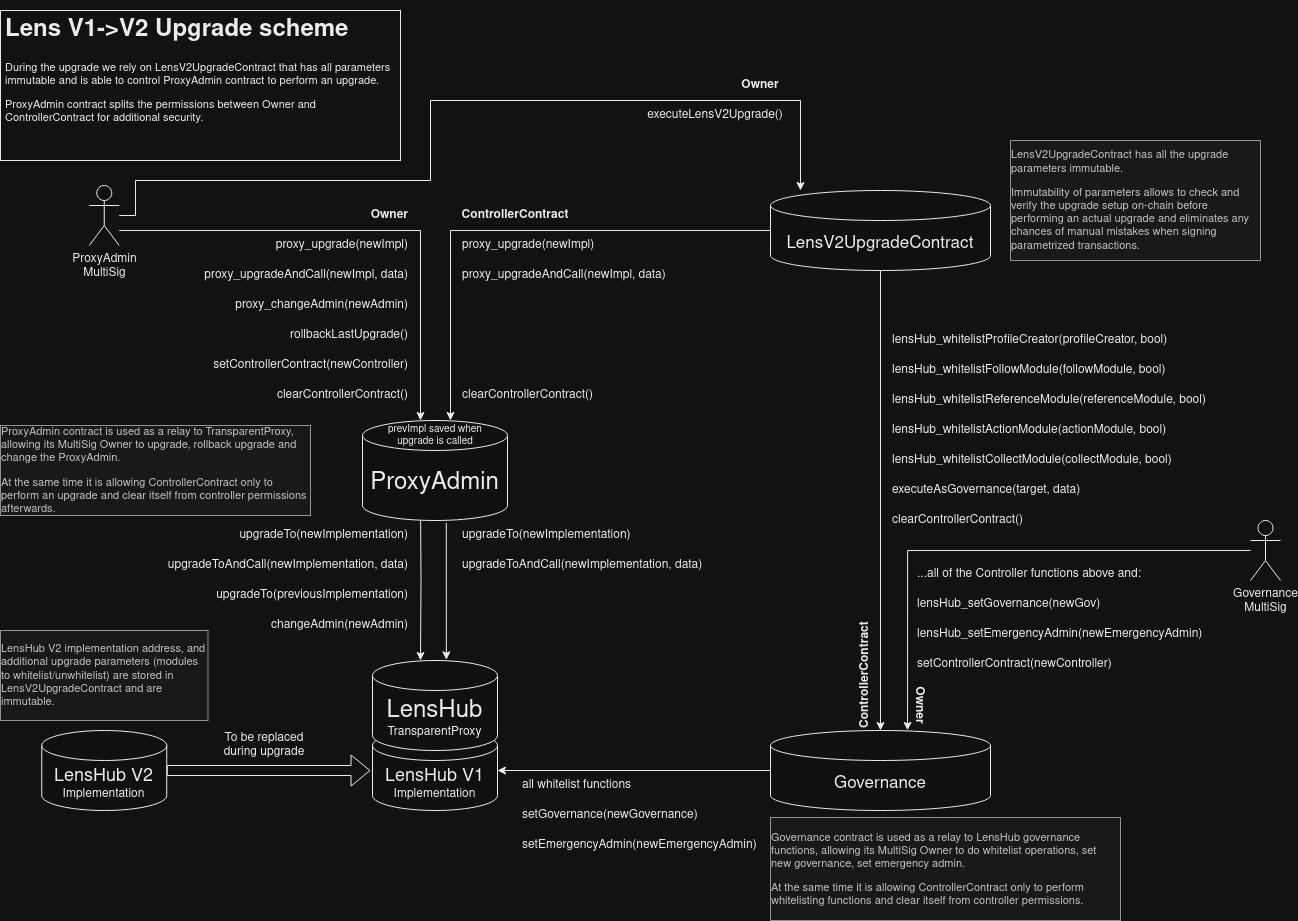

The diagram above was exported from draw.io. Its source (the exported page's mxGraphModel, read from the mxfile embedded in the PNG):
<mxGraphModel dx="1434" dy="722" grid="1" gridSize="10" guides="1" tooltips="1" connect="1" arrows="1" fold="1" page="1" pageScale="1" pageWidth="1169" pageHeight="827" math="0" shadow="0">
  <root>
    <mxCell id="0" />
    <mxCell id="1" parent="0" />
    <mxCell id="F-13JGkNAmGBTd9SXbjp-1" value="&lt;font style=&quot;font-size: 18px;&quot;&gt;LensHub V1&lt;/font&gt;&lt;br&gt;Implementation" style="shape=cylinder3;whiteSpace=wrap;html=1;boundedLbl=1;backgroundOutline=1;size=15;" parent="1" vertex="1">
      <mxGeometry x="412" y="740" width="125" height="80" as="geometry" />
    </mxCell>
    <mxCell id="3ABF6et-Pi-yKOBdx9oS-1" value="&lt;font style=&quot;font-size: 24px;&quot;&gt;LensHub&lt;/font&gt;&lt;br&gt;TransparentProxy" style="shape=cylinder3;whiteSpace=wrap;html=1;boundedLbl=1;backgroundOutline=1;size=15;" parent="1" vertex="1">
      <mxGeometry x="412" y="670" width="125" height="90" as="geometry" />
    </mxCell>
    <mxCell id="F-13JGkNAmGBTd9SXbjp-7" style="edgeStyle=orthogonalEdgeStyle;rounded=0;orthogonalLoop=1;jettySize=auto;html=1;" parent="1" source="F-13JGkNAmGBTd9SXbjp-2" target="F-13JGkNAmGBTd9SXbjp-5" edge="1">
      <mxGeometry relative="1" as="geometry">
        <Array as="points">
          <mxPoint x="460" y="240" />
        </Array>
      </mxGeometry>
    </mxCell>
    <mxCell id="F-13JGkNAmGBTd9SXbjp-2" value="ProxyAdmin&lt;br&gt;MultiSig" style="shape=umlActor;verticalLabelPosition=bottom;verticalAlign=top;html=1;outlineConnect=0;" parent="1" vertex="1">
      <mxGeometry x="128.75" y="195" width="30" height="60" as="geometry" />
    </mxCell>
    <mxCell id="F-13JGkNAmGBTd9SXbjp-6" style="edgeStyle=orthogonalEdgeStyle;rounded=0;orthogonalLoop=1;jettySize=auto;html=1;entryX=0.384;entryY=0;entryDx=0;entryDy=0;entryPerimeter=0;" parent="1" target="3ABF6et-Pi-yKOBdx9oS-1" edge="1">
      <mxGeometry relative="1" as="geometry">
        <mxPoint x="460.02857142857147" y="510" as="sourcePoint" />
        <mxPoint x="460" y="650" as="targetPoint" />
        <Array as="points" />
      </mxGeometry>
    </mxCell>
    <mxCell id="F-13JGkNAmGBTd9SXbjp-5" value="&lt;font style=&quot;font-size: 24px;&quot;&gt;ProxyAdmin&lt;/font&gt;" style="shape=cylinder3;whiteSpace=wrap;html=1;boundedLbl=1;backgroundOutline=1;size=15;" parent="1" vertex="1">
      <mxGeometry x="402" y="430" width="145" height="100" as="geometry" />
    </mxCell>
    <mxCell id="F-13JGkNAmGBTd9SXbjp-8" value="Owner" style="text;html=1;strokeColor=none;fillColor=none;align=right;verticalAlign=middle;whiteSpace=wrap;rounded=0;fontStyle=1" parent="1" vertex="1">
      <mxGeometry x="390" y="210" width="60" height="30" as="geometry" />
    </mxCell>
    <mxCell id="F-13JGkNAmGBTd9SXbjp-11" style="edgeStyle=orthogonalEdgeStyle;rounded=0;orthogonalLoop=1;jettySize=auto;html=1;" parent="1" source="F-13JGkNAmGBTd9SXbjp-10" target="F-13JGkNAmGBTd9SXbjp-5" edge="1">
      <mxGeometry relative="1" as="geometry">
        <Array as="points">
          <mxPoint x="490" y="240" />
        </Array>
      </mxGeometry>
    </mxCell>
    <mxCell id="F-13JGkNAmGBTd9SXbjp-48" style="edgeStyle=orthogonalEdgeStyle;rounded=0;orthogonalLoop=1;jettySize=auto;html=1;" parent="1" source="F-13JGkNAmGBTd9SXbjp-10" target="F-13JGkNAmGBTd9SXbjp-46" edge="1">
      <mxGeometry relative="1" as="geometry" />
    </mxCell>
    <mxCell id="F-13JGkNAmGBTd9SXbjp-10" value="&lt;font style=&quot;&quot;&gt;&lt;font style=&quot;font-size: 17px;&quot;&gt;LensV2UpgradeContract&lt;/font&gt;&lt;br&gt;&lt;/font&gt;" style="shape=cylinder3;whiteSpace=wrap;html=1;boundedLbl=1;backgroundOutline=1;size=15;" parent="1" vertex="1">
      <mxGeometry x="810" y="200" width="220" height="80" as="geometry" />
    </mxCell>
    <mxCell id="F-13JGkNAmGBTd9SXbjp-12" value="ControllerContract" style="text;html=1;strokeColor=none;fillColor=none;align=center;verticalAlign=middle;whiteSpace=wrap;rounded=0;fontStyle=1" parent="1" vertex="1">
      <mxGeometry x="500" y="210" width="110" height="30" as="geometry" />
    </mxCell>
    <mxCell id="F-13JGkNAmGBTd9SXbjp-14" style="edgeStyle=orthogonalEdgeStyle;rounded=0;orthogonalLoop=1;jettySize=auto;html=1;" parent="1" source="F-13JGkNAmGBTd9SXbjp-2" target="F-13JGkNAmGBTd9SXbjp-10" edge="1">
      <mxGeometry relative="1" as="geometry">
        <Array as="points">
          <mxPoint x="175" y="190" />
          <mxPoint x="470" y="190" />
          <mxPoint x="470" y="110" />
          <mxPoint x="840" y="110" />
        </Array>
      </mxGeometry>
    </mxCell>
    <mxCell id="F-13JGkNAmGBTd9SXbjp-49" style="edgeStyle=orthogonalEdgeStyle;rounded=0;orthogonalLoop=1;jettySize=auto;html=1;entryX=0.623;entryY=-0.002;entryDx=0;entryDy=0;entryPerimeter=0;" parent="1" source="F-13JGkNAmGBTd9SXbjp-13" target="F-13JGkNAmGBTd9SXbjp-46" edge="1">
      <mxGeometry relative="1" as="geometry" />
    </mxCell>
    <mxCell id="F-13JGkNAmGBTd9SXbjp-13" value="Governance&lt;br&gt;MultiSig" style="shape=umlActor;verticalLabelPosition=bottom;verticalAlign=top;html=1;outlineConnect=0;" parent="1" vertex="1">
      <mxGeometry x="1290" y="530" width="30" height="60" as="geometry" />
    </mxCell>
    <mxCell id="F-13JGkNAmGBTd9SXbjp-15" value="Owner" style="text;html=1;strokeColor=none;fillColor=none;align=center;verticalAlign=middle;whiteSpace=wrap;rounded=0;fontStyle=1" parent="1" vertex="1">
      <mxGeometry x="770" y="80" width="60" height="30" as="geometry" />
    </mxCell>
    <mxCell id="F-13JGkNAmGBTd9SXbjp-16" value="executeLensV2Upgrade()" style="text;html=1;strokeColor=none;fillColor=none;align=center;verticalAlign=middle;whiteSpace=wrap;rounded=0;" parent="1" vertex="1">
      <mxGeometry x="680" y="110" width="150" height="30" as="geometry" />
    </mxCell>
    <mxCell id="F-13JGkNAmGBTd9SXbjp-18" value="proxy_upgrade(newImpl)" style="text;html=1;strokeColor=none;fillColor=none;align=left;verticalAlign=middle;whiteSpace=wrap;rounded=0;" parent="1" vertex="1">
      <mxGeometry x="500" y="240" width="150" height="30" as="geometry" />
    </mxCell>
    <mxCell id="F-13JGkNAmGBTd9SXbjp-19" value="proxy_upgradeAndCall(newImpl, data)" style="text;html=1;strokeColor=none;fillColor=none;align=left;verticalAlign=middle;whiteSpace=wrap;rounded=0;" parent="1" vertex="1">
      <mxGeometry x="500" y="270" width="210" height="30" as="geometry" />
    </mxCell>
    <mxCell id="F-13JGkNAmGBTd9SXbjp-20" value="proxy_upgrade(newImpl)" style="text;html=1;strokeColor=none;fillColor=none;align=right;verticalAlign=middle;whiteSpace=wrap;rounded=0;" parent="1" vertex="1">
      <mxGeometry x="300" y="240" width="150" height="30" as="geometry" />
    </mxCell>
    <mxCell id="F-13JGkNAmGBTd9SXbjp-22" value="proxy_upgradeAndCall(newImpl, data)" style="text;html=1;strokeColor=none;fillColor=none;align=right;verticalAlign=middle;whiteSpace=wrap;rounded=0;" parent="1" vertex="1">
      <mxGeometry x="240" y="270" width="210" height="30" as="geometry" />
    </mxCell>
    <mxCell id="F-13JGkNAmGBTd9SXbjp-23" value="proxy_changeAdmin(newAdmin)" style="text;html=1;strokeColor=none;fillColor=none;align=right;verticalAlign=middle;whiteSpace=wrap;rounded=0;" parent="1" vertex="1">
      <mxGeometry x="270" y="300" width="180" height="30" as="geometry" />
    </mxCell>
    <mxCell id="F-13JGkNAmGBTd9SXbjp-24" value="rollbackLastUpgrade()" style="text;html=1;strokeColor=none;fillColor=none;align=right;verticalAlign=middle;whiteSpace=wrap;rounded=0;" parent="1" vertex="1">
      <mxGeometry x="300" y="330" width="150" height="30" as="geometry" />
    </mxCell>
    <mxCell id="F-13JGkNAmGBTd9SXbjp-25" value="upgradeTo(previousImplementation)" style="text;html=1;strokeColor=none;fillColor=none;align=right;verticalAlign=middle;whiteSpace=wrap;rounded=0;" parent="1" vertex="1">
      <mxGeometry x="245" y="590" width="205" height="30" as="geometry" />
    </mxCell>
    <mxCell id="F-13JGkNAmGBTd9SXbjp-26" value="changeAdmin(newAdmin)" style="text;html=1;strokeColor=none;fillColor=none;align=right;verticalAlign=middle;whiteSpace=wrap;rounded=0;" parent="1" vertex="1">
      <mxGeometry x="245" y="620" width="205" height="30" as="geometry" />
    </mxCell>
    <mxCell id="F-13JGkNAmGBTd9SXbjp-28" value="upgradeTo(newImplementation)" style="text;html=1;strokeColor=none;fillColor=none;align=right;verticalAlign=middle;whiteSpace=wrap;rounded=0;" parent="1" vertex="1">
      <mxGeometry x="245" y="530" width="205" height="30" as="geometry" />
    </mxCell>
    <mxCell id="F-13JGkNAmGBTd9SXbjp-29" value="upgradeToAndCall(newImplementation, data)" style="text;html=1;strokeColor=none;fillColor=none;align=right;verticalAlign=middle;whiteSpace=wrap;rounded=0;" parent="1" vertex="1">
      <mxGeometry x="205" y="560" width="245" height="30" as="geometry" />
    </mxCell>
    <mxCell id="F-13JGkNAmGBTd9SXbjp-30" value="upgradeTo(newImplementation)" style="text;html=1;strokeColor=none;fillColor=none;align=left;verticalAlign=middle;whiteSpace=wrap;rounded=0;" parent="1" vertex="1">
      <mxGeometry x="500" y="530" width="205" height="30" as="geometry" />
    </mxCell>
    <mxCell id="F-13JGkNAmGBTd9SXbjp-31" value="upgradeToAndCall(newImplementation, data)" style="text;html=1;strokeColor=none;fillColor=none;align=left;verticalAlign=middle;whiteSpace=wrap;rounded=0;" parent="1" vertex="1">
      <mxGeometry x="500" y="560" width="245" height="30" as="geometry" />
    </mxCell>
    <mxCell id="F-13JGkNAmGBTd9SXbjp-33" value="prevImpl saved when upgrade is called" style="text;html=1;strokeColor=none;fillColor=none;align=center;verticalAlign=middle;whiteSpace=wrap;rounded=0;fontSize=10;" parent="1" vertex="1">
      <mxGeometry x="420.5" y="430" width="108" height="30" as="geometry" />
    </mxCell>
    <mxCell id="F-13JGkNAmGBTd9SXbjp-34" value="setControllerContract(newController)" style="text;html=1;strokeColor=none;fillColor=none;align=right;verticalAlign=middle;whiteSpace=wrap;rounded=0;" parent="1" vertex="1">
      <mxGeometry x="240" y="360" width="210" height="30" as="geometry" />
    </mxCell>
    <mxCell id="F-13JGkNAmGBTd9SXbjp-35" value="clearControllerContract()" style="text;html=1;strokeColor=none;fillColor=none;align=right;verticalAlign=middle;whiteSpace=wrap;rounded=0;" parent="1" vertex="1">
      <mxGeometry x="240" y="390" width="210" height="30" as="geometry" />
    </mxCell>
    <mxCell id="F-13JGkNAmGBTd9SXbjp-37" value="clearControllerContract()" style="text;html=1;strokeColor=none;fillColor=none;align=left;verticalAlign=middle;whiteSpace=wrap;rounded=0;" parent="1" vertex="1">
      <mxGeometry x="500" y="390" width="210" height="30" as="geometry" />
    </mxCell>
    <mxCell id="F-13JGkNAmGBTd9SXbjp-38" value="&lt;h1&gt;Lens V1-&amp;gt;V2 Upgrade scheme&lt;/h1&gt;&lt;p style=&quot;font-size: 11px;&quot;&gt;&lt;font style=&quot;font-size: 11px;&quot;&gt;During the upgrade we rely on LensV2UpgradeContract that has all parameters immutable and is able to control ProxyAdmin contract to perform an upgrade.&lt;/font&gt;&lt;/p&gt;&lt;p style=&quot;font-size: 11px;&quot;&gt;ProxyAdmin contract splits the permissions between Owner and ControllerContract for additional security.&amp;nbsp;&lt;/p&gt;" style="text;html=1;spacing=5;spacingTop=-20;whiteSpace=wrap;overflow=hidden;rounded=0;strokeColor=default;" parent="1" vertex="1">
      <mxGeometry x="40" y="20" width="400" height="150" as="geometry" />
    </mxCell>
    <mxCell id="F-13JGkNAmGBTd9SXbjp-39" value="" style="endArrow=classic;html=1;rounded=0;exitX=0.578;exitY=1.024;exitDx=0;exitDy=0;exitPerimeter=0;entryX=0.591;entryY=-0.008;entryDx=0;entryDy=0;entryPerimeter=0;" parent="1" source="F-13JGkNAmGBTd9SXbjp-5" target="3ABF6et-Pi-yKOBdx9oS-1" edge="1">
      <mxGeometry width="50" height="50" relative="1" as="geometry">
        <mxPoint x="540" y="440" as="sourcePoint" />
        <mxPoint x="590" y="390" as="targetPoint" />
      </mxGeometry>
    </mxCell>
    <mxCell id="F-13JGkNAmGBTd9SXbjp-40" value="&lt;p style=&quot;border-color: var(--border-color); text-align: left; font-size: 11px;&quot;&gt;&lt;font style=&quot;border-color: var(--border-color);&quot;&gt;ProxyAdmin contract is used as a relay to TransparentProxy, allowing its MultiSig Owner to upgrade, rollback upgrade and change the ProxyAdmin.&lt;/font&gt;&lt;/p&gt;&lt;p style=&quot;border-color: var(--border-color); text-align: left; font-size: 11px;&quot;&gt;&lt;font style=&quot;border-color: var(--border-color);&quot;&gt;At the same time it is allowing ControllerContract only to perform an upgrade and clear itself from controller permissions afterwards.&lt;/font&gt;&lt;/p&gt;" style="text;html=1;strokeColor=#666666;fillColor=#f5f5f5;align=center;verticalAlign=middle;whiteSpace=wrap;rounded=0;fontColor=#333333;" parent="1" vertex="1">
      <mxGeometry x="40" y="435" width="310" height="90" as="geometry" />
    </mxCell>
    <mxCell id="F-13JGkNAmGBTd9SXbjp-41" value="&lt;p style=&quot;border-color: var(--border-color); text-align: left; font-size: 11px;&quot;&gt;LensV2UpgradeContract has all the upgrade parameters immutable.&lt;/p&gt;&lt;p style=&quot;border-color: var(--border-color); text-align: left; font-size: 11px;&quot;&gt;Immutability of parameters allows to check and verify the upgrade setup on-chain before performing an actual upgrade and eliminates any chances of manual mistakes when signing parametrized transactions.&lt;br&gt;&lt;/p&gt;" style="text;html=1;strokeColor=#666666;fillColor=#f5f5f5;align=center;verticalAlign=middle;whiteSpace=wrap;rounded=0;fontColor=#333333;perimeterSpacing=0;" parent="1" vertex="1">
      <mxGeometry x="1050" y="150" width="250" height="120" as="geometry" />
    </mxCell>
    <mxCell id="F-13JGkNAmGBTd9SXbjp-42" value="&lt;font style=&quot;font-size: 18px;&quot;&gt;LensHub V2&lt;/font&gt;&lt;br&gt;Implementation" style="shape=cylinder3;whiteSpace=wrap;html=1;boundedLbl=1;backgroundOutline=1;size=15;" parent="1" vertex="1">
      <mxGeometry x="81.25" y="740" width="125" height="80" as="geometry" />
    </mxCell>
    <mxCell id="F-13JGkNAmGBTd9SXbjp-43" value="&lt;p style=&quot;border-color: var(--border-color); text-align: left; font-size: 11px;&quot;&gt;LensHub V2 implementation address, and additional upgrade parameters (modules to whitelist/unwhitelist) are stored in LensV2UpgradeContract and are immutable.&amp;nbsp;&lt;/p&gt;" style="text;html=1;strokeColor=#666666;fillColor=#f5f5f5;align=center;verticalAlign=middle;whiteSpace=wrap;rounded=0;fontColor=#333333;perimeterSpacing=0;" parent="1" vertex="1">
      <mxGeometry x="40" y="640" width="207.5" height="90" as="geometry" />
    </mxCell>
    <mxCell id="F-13JGkNAmGBTd9SXbjp-44" value="" style="shape=flexArrow;endArrow=classic;html=1;rounded=0;exitX=1;exitY=0.5;exitDx=0;exitDy=0;exitPerimeter=0;" parent="1" source="F-13JGkNAmGBTd9SXbjp-42" edge="1">
      <mxGeometry width="50" height="50" relative="1" as="geometry">
        <mxPoint x="530" y="520" as="sourcePoint" />
        <mxPoint x="410" y="780" as="targetPoint" />
      </mxGeometry>
    </mxCell>
    <mxCell id="F-13JGkNAmGBTd9SXbjp-45" value="To be replaced&lt;br&gt;during upgrade" style="text;html=1;strokeColor=none;fillColor=none;align=center;verticalAlign=middle;whiteSpace=wrap;rounded=0;" parent="1" vertex="1">
      <mxGeometry x="258" y="740" width="92" height="30" as="geometry" />
    </mxCell>
    <mxCell id="F-13JGkNAmGBTd9SXbjp-64" style="edgeStyle=orthogonalEdgeStyle;rounded=0;orthogonalLoop=1;jettySize=auto;html=1;" parent="1" source="F-13JGkNAmGBTd9SXbjp-46" target="F-13JGkNAmGBTd9SXbjp-1" edge="1">
      <mxGeometry relative="1" as="geometry" />
    </mxCell>
    <mxCell id="F-13JGkNAmGBTd9SXbjp-46" value="&lt;font style=&quot;&quot;&gt;&lt;font style=&quot;font-size: 17px;&quot;&gt;Governance&lt;/font&gt;&lt;br&gt;&lt;/font&gt;" style="shape=cylinder3;whiteSpace=wrap;html=1;boundedLbl=1;backgroundOutline=1;size=15;" parent="1" vertex="1">
      <mxGeometry x="810" y="740" width="220" height="80" as="geometry" />
    </mxCell>
    <mxCell id="F-13JGkNAmGBTd9SXbjp-50" value="Owner" style="text;html=1;strokeColor=none;fillColor=none;align=center;verticalAlign=middle;whiteSpace=wrap;rounded=0;fontStyle=1;rotation=90;" parent="1" vertex="1">
      <mxGeometry x="930" y="700" width="60" height="30" as="geometry" />
    </mxCell>
    <mxCell id="F-13JGkNAmGBTd9SXbjp-51" value="lensHub_setGovernance(newGov)" style="text;html=1;strokeColor=none;fillColor=none;align=left;verticalAlign=middle;whiteSpace=wrap;rounded=0;" parent="1" vertex="1">
      <mxGeometry x="955" y="599" width="190" height="30" as="geometry" />
    </mxCell>
    <mxCell id="F-13JGkNAmGBTd9SXbjp-52" value="lensHub_setEmergencyAdmin(newEmergencyAdmin)" style="text;html=1;strokeColor=none;fillColor=none;align=left;verticalAlign=middle;whiteSpace=wrap;rounded=0;" parent="1" vertex="1">
      <mxGeometry x="955" y="629" width="190" height="30" as="geometry" />
    </mxCell>
    <mxCell id="F-13JGkNAmGBTd9SXbjp-53" value="lensHub_whitelistProfileCreator(profileCreator, bool)" style="text;html=1;strokeColor=none;fillColor=none;align=left;verticalAlign=middle;whiteSpace=wrap;rounded=0;" parent="1" vertex="1">
      <mxGeometry x="930" y="335" width="285" height="30" as="geometry" />
    </mxCell>
    <mxCell id="F-13JGkNAmGBTd9SXbjp-54" value="lensHub_whitelistFollowModule(followModule, bool)" style="text;html=1;strokeColor=none;fillColor=none;align=left;verticalAlign=middle;whiteSpace=wrap;rounded=0;" parent="1" vertex="1">
      <mxGeometry x="930" y="365" width="285" height="30" as="geometry" />
    </mxCell>
    <mxCell id="F-13JGkNAmGBTd9SXbjp-55" value="lensHub_whitelistReferenceModule(referenceModule, bool)" style="text;html=1;strokeColor=none;fillColor=none;align=left;verticalAlign=middle;whiteSpace=wrap;rounded=0;" parent="1" vertex="1">
      <mxGeometry x="930" y="395" width="325" height="30" as="geometry" />
    </mxCell>
    <mxCell id="F-13JGkNAmGBTd9SXbjp-56" value="lensHub_whitelistActionModule(actionModule, bool)" style="text;html=1;strokeColor=none;fillColor=none;align=left;verticalAlign=middle;whiteSpace=wrap;rounded=0;" parent="1" vertex="1">
      <mxGeometry x="930" y="425" width="325" height="30" as="geometry" />
    </mxCell>
    <mxCell id="F-13JGkNAmGBTd9SXbjp-57" value="lensHub_whitelistCollectModule(collectModule, bool)" style="text;html=1;strokeColor=none;fillColor=none;align=left;verticalAlign=middle;whiteSpace=wrap;rounded=0;" parent="1" vertex="1">
      <mxGeometry x="930" y="455" width="325" height="30" as="geometry" />
    </mxCell>
    <mxCell id="F-13JGkNAmGBTd9SXbjp-58" value="executeAsGovernance(target, data)" style="text;html=1;strokeColor=none;fillColor=none;align=left;verticalAlign=middle;whiteSpace=wrap;rounded=0;" parent="1" vertex="1">
      <mxGeometry x="930" y="485" width="325" height="30" as="geometry" />
    </mxCell>
    <mxCell id="F-13JGkNAmGBTd9SXbjp-59" value="ControllerContract" style="text;html=1;strokeColor=none;fillColor=none;align=left;verticalAlign=middle;whiteSpace=wrap;rounded=0;fontStyle=1;rotation=-90;" parent="1" vertex="1">
      <mxGeometry x="830" y="650" width="150" height="30" as="geometry" />
    </mxCell>
    <mxCell id="F-13JGkNAmGBTd9SXbjp-60" value="...all of the Controller functions above and:" style="text;html=1;strokeColor=none;fillColor=none;align=left;verticalAlign=middle;whiteSpace=wrap;rounded=0;" parent="1" vertex="1">
      <mxGeometry x="955" y="569" width="245" height="30" as="geometry" />
    </mxCell>
    <mxCell id="F-13JGkNAmGBTd9SXbjp-61" value="setControllerContract(newController)" style="text;html=1;strokeColor=none;fillColor=none;align=left;verticalAlign=middle;whiteSpace=wrap;rounded=0;" parent="1" vertex="1">
      <mxGeometry x="955" y="659" width="190" height="30" as="geometry" />
    </mxCell>
    <mxCell id="F-13JGkNAmGBTd9SXbjp-62" value="clearControllerContract()" style="text;html=1;strokeColor=none;fillColor=none;align=left;verticalAlign=middle;whiteSpace=wrap;rounded=0;" parent="1" vertex="1">
      <mxGeometry x="930" y="515" width="210" height="30" as="geometry" />
    </mxCell>
    <mxCell id="F-13JGkNAmGBTd9SXbjp-65" value="all whitelist functions" style="text;html=1;strokeColor=none;fillColor=none;align=left;verticalAlign=middle;whiteSpace=wrap;rounded=0;" parent="1" vertex="1">
      <mxGeometry x="560" y="780" width="115" height="30" as="geometry" />
    </mxCell>
    <mxCell id="F-13JGkNAmGBTd9SXbjp-66" value="setGovernance(newGovernance)" style="text;html=1;strokeColor=none;fillColor=none;align=left;verticalAlign=middle;whiteSpace=wrap;rounded=0;" parent="1" vertex="1">
      <mxGeometry x="560" y="810" width="185" height="30" as="geometry" />
    </mxCell>
    <mxCell id="F-13JGkNAmGBTd9SXbjp-67" value="setEmergencyAdmin(newEmergencyAdmin)" style="text;html=1;strokeColor=none;fillColor=none;align=left;verticalAlign=middle;whiteSpace=wrap;rounded=0;" parent="1" vertex="1">
      <mxGeometry x="560" y="840" width="185" height="30" as="geometry" />
    </mxCell>
    <mxCell id="F-13JGkNAmGBTd9SXbjp-68" value="&lt;p style=&quot;border-color: var(--border-color); text-align: left; font-size: 11px;&quot;&gt;&lt;font style=&quot;border-color: var(--border-color);&quot;&gt;Governance contract is used as a relay to LensHub governance functions, allowing its MultiSig Owner to do whitelist operations, set new governance, set emergency admin.&lt;/font&gt;&lt;/p&gt;&lt;p style=&quot;border-color: var(--border-color); text-align: left; font-size: 11px;&quot;&gt;&lt;font style=&quot;border-color: var(--border-color);&quot;&gt;At the same time it is allowing ControllerContract only to perform whitelisting functions and clear itself from controller permissions.&lt;/font&gt;&lt;/p&gt;" style="text;html=1;strokeColor=#666666;fillColor=#f5f5f5;align=center;verticalAlign=middle;whiteSpace=wrap;rounded=0;fontColor=#333333;perimeterSpacing=0;" parent="1" vertex="1">
      <mxGeometry x="810" y="827" width="350" height="103" as="geometry" />
    </mxCell>
  </root>
</mxGraphModel>